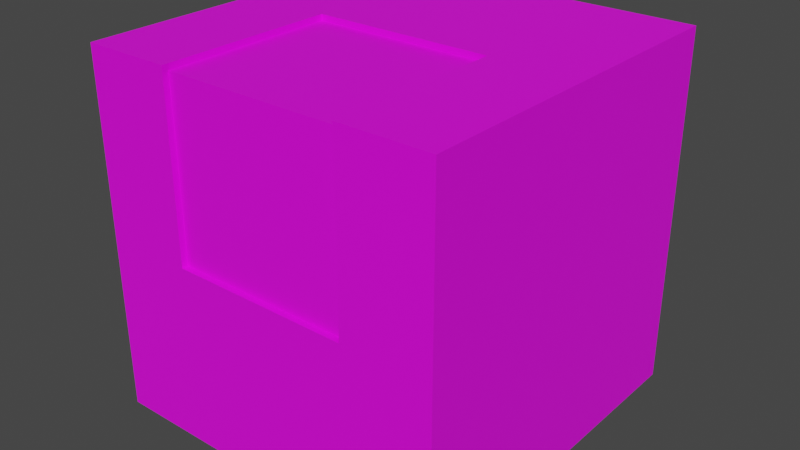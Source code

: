 # Source: Drone.blend  (saved by Blender 2.80.75; exported with 4.5.12 LTS)
import bpy
from mathutils import Matrix  # noqa: F401  (used for matrix-valued properties, if any)

bpy.ops.wm.read_factory_settings(use_empty=True)
scene = bpy.context.scene
scene.name = 'Scene'

# ---- images (referenced by path relative to the original .blend; pixels are not part of the script)
import os
ASSET_DIR = os.environ.get("B2B_ASSET_DIR", "")  # directory of the original .blend (textures are referenced by path, not embedded)
HERE = os.path.dirname(os.path.abspath(__file__))  # packed textures are extracted next to this script under _unpacked/

def load_image(name, relpath, width, height, colorspace="sRGB"):
    """Load a texture the original file referenced (path relative to the .blend, or extracted next to this script)."""
    p = next((c for c in (os.path.join(HERE, relpath), os.path.join(ASSET_DIR, relpath)) if relpath and os.path.exists(c)), "")
    if p:
        img = bpy.data.images.load(p, check_existing=True)
        img.name = name
    else:  # same state as the original file: an image datablock whose file is absent (Cycles renders it pink)
        img = bpy.data.images.new(name, width, height)
        img.source = "FILE"
        img.filepath = "//" + (relpath or name)
    img.colorspace_settings.name = colorspace
    return img
img_enemy_colormap_png = load_image('Enemy_ColorMap.png', 'Enemy_ColorMap.png', 1024, 1024, 'sRGB')

# ---- materials (node trees are filled in below, after node groups)
mat_enemyunit = bpy.data.materials.new('EnemyUnit')
mat_enemyunit.use_transparent_shadow = False

# ---- node groups
ng_auto_smooth = bpy.data.node_groups.new('Auto Smooth', 'GeometryNodeTree')
_s = ng_auto_smooth.interface.new_socket(name='Geometry', in_out='OUTPUT', socket_type='NodeSocketGeometry')
_s = ng_auto_smooth.interface.new_socket(name='Geometry', in_out='INPUT', socket_type='NodeSocketGeometry')
_s = ng_auto_smooth.interface.new_socket(name='Angle', in_out='INPUT', socket_type='NodeSocketFloat')
_s.subtype = 'ANGLE'
_s.min_value = 0.0
_s.max_value = 3.142
ng_auto_smooth.is_modifier = True
_N = ng_auto_smooth.nodes; _L = ng_auto_smooth.links
n0 = _N.new('NodeGroupOutput'); n0.name = 'Group Output'; n0.location = (480, -100)
n1 = _N.new('NodeGroupInput'); n1.name = 'Group Input'; n1.location = (-420, -300)
n2 = _N.new('NodeGroupInput'); n2.name = 'Group Input.001'; n2.location = (-60, -100)
n3 = _N.new('GeometryNodeSetShadeSmooth'); n3.name = 'Set Shade Smooth'; n3.location = (120, -100)
n3.domain = 'EDGE'
n4 = _N.new('GeometryNodeSetShadeSmooth'); n4.name = 'Set Shade Smooth.001'; n4.location = (300, -100)
n5 = _N.new('GeometryNodeInputMeshEdgeAngle'); n5.name = 'Edge Angle'; n5.location = (-420, -220)
n6 = _N.new('GeometryNodeInputEdgeSmooth'); n6.name = 'Is Edge Smooth'; n6.location = (-60, -160)
n7 = _N.new('GeometryNodeInputShadeSmooth'); n7.name = 'Is Face Smooth'; n7.location = (-240, -340)
n8 = _N.new('FunctionNodeBooleanMath'); n8.name = 'Boolean Math'; n8.location = (-60, -220)
n9 = _N.new('FunctionNodeCompare'); n9.name = 'Compare'; n9.location = (-240, -180)
n9.operation = 'LESS_EQUAL'
_L.new(n5.outputs[0], n9.inputs[0])
_L.new(n4.outputs[0], n0.inputs[0])
_L.new(n1.outputs[1], n9.inputs[1])
_L.new(n9.outputs[0], n8.inputs[0])
_L.new(n7.outputs[0], n8.inputs[1])
_L.new(n2.outputs[0], n3.inputs[0])
_L.new(n6.outputs[0], n3.inputs[1])
_L.new(n3.outputs[0], n4.inputs[0])
_L.new(n8.outputs[0], n3.inputs[2])
n0.is_active_output = True

# ---- material node trees
mat_enemyunit.use_nodes = True; mat_enemyunit.node_tree.nodes.clear()
_N = mat_enemyunit.node_tree.nodes; _L = mat_enemyunit.node_tree.links
n0 = _N.new('ShaderNodeOutputMaterial'); n0.name = 'Material Output'; n0.location = (300, 300)
n1 = _N.new('ShaderNodeBsdfPrincipled'); n1.name = 'Principled BSDF'; n1.location = (10, 300)
n1.distribution = 'GGX'
n1.subsurface_method = 'BURLEY'
n1.inputs[3].default_value = 1.45
n1.inputs[27].default_value = (0.0, 0.0, 0.0, 1.0)
n1.inputs[28].default_value = 1.0
n2 = _N.new('ShaderNodeTexImage'); n2.name = 'Image Texture'; n2.location = (-280, 280)
n2.image = img_enemy_colormap_png
_L.new(n1.outputs[0], n0.inputs[0])
_L.new(n2.outputs[0], n1.inputs[0])
n0.is_active_output = True

# ---- world
world_world = bpy.data.worlds.new('World'); scene.world = world_world
world_world.use_nodes = True; world_world.node_tree.nodes.clear()
_N = world_world.node_tree.nodes; _L = world_world.node_tree.links
n0 = _N.new('ShaderNodeOutputWorld'); n0.name = 'World Output'; n0.location = (300, 300)
n1 = _N.new('ShaderNodeBackground'); n1.name = 'Background'; n1.location = (10, 300)
n1.inputs[0].default_value = (0.05088, 0.05088, 0.05088, 1.0)
_L.new(n1.outputs[0], n0.inputs[0])
n0.is_active_output = True
world_world.color = (0.05088, 0.05088, 0.05088)
world_world.use_sun_shadow = False
world_world.sun_shadow_jitter_overblur = 0.0

# ---- meshes
me_cube_002 = bpy.data.meshes.new('Cube.002')
me_cube_002.from_pydata([(-0.3, -0.3, 0.1), (-0.3, -0.3, 0.7), (-0.3, 0.3, 0.1), (-0.3, 0.3, 0.7), (0.3, -0.3, 0.1), (0.3, -0.3, 0.7), (0.3, 0.3, 0.1), (0.3, 0.3, 0.7), (-0.3, -9.06e-08, 0.1), (-0.3, -9.06e-08, 0.7), (0.3, 9.06e-08, 0.1), (0.3, 9.06e-08, 0.7), (-0.3, -0.3, 0.4), (-0.3, 0.3, 0.4), (0.3, 0.3, 0.4), (0.3, -0.3, 0.4), (0.3, 9.06e-08, 0.4), (-0.3, -9.06e-08, 0.4), (0.15, 0.3, 0.1), (-0.15, 0.3, 0.1), (-0.15, 0.3, 0.7), (0.15, 0.3, 0.7), (-0.15, -0.3, 0.1), (0.15, -0.3, 0.1), (0.15, -0.3, 0.7), (-0.15, -0.3, 0.7), (-0.15, -4.53e-08, 0.7), (0.15, 4.53e-08, 0.7), (0.15, -0.3, 0.4), (-0.15, -0.3, 0.4), (-0.15, 0.3, 0.4), (0.15, 0.3, 0.4), (0.15, -0.29, 0.69), (-0.15, -0.29, 0.69), (-0.15, -4.53e-08, 0.69), (0.15, 4.53e-08, 0.69), (0.15, -0.29, 0.4), (-0.15, -0.29, 0.4), (0.2, 0.3, 0.7), (0.2, -0.3, 0.1), (0.2, 5.285e-08, 0.7), (0.2, 0.3, 0.4), (0.2, 0.3, 0.1), (0.2, -0.3, 0.7), (0.2, -0.3, 0.4), (-0.3, 0.05, 0.7), (0.3, 0.05, 0.1), (-0.3, 0.05, 0.1), (0.3, 0.05, 0.7), (0.3, 0.05, 0.4), (-0.3, 0.05, 0.4), (0.15, 0.05, 0.7), (-0.15, 0.05, 0.7), (0.2, 0.05, 0.7), (-0.2, 0.3, 0.1), (-0.2, -0.3, 0.7), (-0.2, -0.3, 0.4), (-0.2, 0.3, 0.7), (-0.2, -0.3, 0.1), (-0.2, -5.285e-08, 0.7), (-0.2, 0.3, 0.4), (-0.2, 0.05, 0.7), (-0.3, 0.3, 0.15), (0.3, 0.3, 0.15), (0.3, -0.3, 0.15), (0.3, 9.06e-08, 0.15), (-0.3, -9.06e-08, 0.15), (-0.3, -0.3, 0.15), (-0.15, 0.3, 0.15), (0.15, 0.3, 0.15), (0.15, -0.3, 0.15), (-0.15, -0.3, 0.15), (0.2, -0.3, 0.15), (0.2, 0.3, 0.15), (-0.3, 0.05, 0.15), (0.3, 0.05, 0.15), (-0.2, 0.3, 0.15), (-0.2, -0.3, 0.15), (-0.3, -0.3, 0.35), (-0.3, 0.3, 0.35), (0.3, 0.3, 0.35), (0.3, -0.3, 0.35), (0.3, 9.06e-08, 0.35), (-0.3, -9.06e-08, 0.35), (-0.15, 0.3, 0.35), (0.15, 0.3, 0.35), (0.15, -0.3, 0.35), (-0.15, -0.3, 0.35), (0.2, -0.3, 0.35), (0.2, 0.3, 0.35), (-0.3, 0.05, 0.35), (0.3, 0.05, 0.35), (-0.2, 0.3, 0.35), (-0.2, -0.3, 0.35), (-0.3, 0.25, 0.7), (0.3, 0.25, 0.1), (-0.3, 0.25, 0.4), (-0.3, 0.25, 0.1), (0.3, 0.25, 0.7), (0.3, 0.25, 0.4), (0.15, 0.25, 0.7), (-0.15, 0.25, 0.7), (0.2, 0.25, 0.7), (-0.2, 0.25, 0.7), (0.3, 0.25, 0.15), (-0.3, 0.25, 0.15), (0.3, 0.25, 0.35), (-0.3, 0.25, 0.35), (0.25, 0.3, 0.7), (0.25, -0.3, 0.1), (0.25, 9.06e-08, 0.7), (0.25, 0.3, 0.4), (0.25, 0.3, 0.1), (0.25, -0.3, 0.7), (0.25, -0.3, 0.4), (0.25, 0.05, 0.7), (0.25, -0.3, 0.15), (0.25, 0.3, 0.15), (0.25, -0.3, 0.35), (0.25, 0.3, 0.35), (0.25, 0.25, 0.7), (-0.25, 0.3, 0.1), (-0.25, -0.3, 0.7), (-0.25, -0.3, 0.4), (-0.25, 0.3, 0.7), (-0.25, -0.3, 0.1), (-0.25, -7.172e-08, 0.7), (-0.25, 0.3, 0.4), (-0.25, 0.05, 0.7), (-0.25, 0.3, 0.15), (-0.25, -0.3, 0.15), (-0.25, 0.3, 0.35), (-0.25, -0.3, 0.35), (-0.25, 0.25, 0.7)], [], [(96, 94, 3, 13), (111, 108, 7, 14), (16, 11, 5, 15), (123, 122, 1, 12), (126, 9, 1, 122), (128, 45, 9, 126), (49, 48, 11, 16), (12, 1, 9, 17), (78, 12, 17, 83), (91, 49, 16, 82), (132, 123, 12, 78), (82, 16, 15, 81), (119, 111, 14, 80), (107, 96, 13, 79), (92, 60, 30, 84), (84, 30, 31, 85), (88, 44, 28, 86), (86, 28, 29, 87), (53, 51, 27, 40), (51, 52, 26, 27), (40, 27, 24, 43), (44, 43, 24, 28), (60, 57, 20, 30), (30, 20, 21, 31), (35, 34, 33, 32), (36, 32, 33, 37), (24, 27, 35, 32), (28, 24, 32, 36), (29, 28, 36, 37), (25, 33, 34, 26), (27, 26, 34, 35), (114, 113, 43, 44), (110, 40, 43, 113), (115, 53, 40, 110), (118, 114, 44, 88), (85, 31, 41, 89), (31, 21, 38, 41), (120, 102, 53, 115), (100, 101, 52, 51), (102, 100, 51, 53), (83, 17, 50, 90), (106, 99, 49, 91), (99, 98, 48, 49), (133, 94, 45, 128), (17, 9, 45, 50), (101, 103, 61, 52), (127, 124, 57, 60), (131, 127, 60, 92), (87, 29, 56, 93), (52, 61, 59, 26), (26, 59, 55, 25), (29, 25, 55, 56), (22, 71, 77, 58), (121, 129, 76, 54), (95, 104, 75, 46), (8, 66, 74, 47), (18, 69, 73, 42), (109, 116, 72, 39), (23, 70, 71, 22), (39, 72, 70, 23), (19, 68, 69, 18), (54, 76, 68, 19), (97, 105, 62, 2), (112, 117, 63, 6), (10, 65, 64, 4), (125, 130, 67, 0), (46, 75, 65, 10), (0, 67, 66, 8), (71, 87, 93, 77), (129, 131, 92, 76), (104, 106, 91, 75), (66, 83, 90, 74), (69, 85, 89, 73), (116, 118, 88, 72), (70, 86, 87, 71), (72, 88, 86, 70), (68, 84, 85, 69), (76, 92, 84, 68), (105, 107, 79, 62), (117, 119, 80, 63), (65, 82, 81, 64), (130, 132, 78, 67), (75, 91, 82, 65), (67, 78, 83, 66), (29, 37, 33, 25), (74, 90, 107, 105), (63, 80, 106, 104), (47, 74, 105, 97), (6, 63, 104, 95), (20, 57, 103, 101), (124, 3, 94, 133), (14, 7, 98, 99), (80, 14, 99, 106), (38, 21, 100, 102), (21, 20, 101, 100), (108, 38, 102, 120), (90, 50, 96, 107), (50, 45, 94, 96), (7, 108, 120, 98), (73, 89, 119, 117), (64, 81, 118, 116), (42, 73, 117, 112), (4, 64, 116, 109), (98, 120, 115, 48), (81, 15, 114, 118), (48, 115, 110, 11), (11, 110, 113, 5), (15, 5, 113, 114), (89, 41, 111, 119), (41, 38, 108, 111), (57, 124, 133, 103), (77, 93, 132, 130), (62, 79, 131, 129), (58, 77, 130, 125), (2, 62, 129, 121), (79, 13, 127, 131), (13, 3, 124, 127), (103, 133, 128, 61), (93, 56, 123, 132), (61, 128, 126, 59), (59, 126, 122, 55), (56, 55, 122, 123)])
me_cube_002.polygons.foreach_set('use_smooth', [True] * 122)
_uv = me_cube_002.uv_layers.new(name='UVMap')
_uv.uv.foreach_set('vector', [0.6167, 0.05, 0.55, 0.05, 0.55, 0.05, 0.6167, 0.05, 0.75, 0.1833, 0.6833, 0.1833, 0.6833, 0.1833, 0.75, 0.1833, 0.75, 0.1167, 0.75, 0.1833, 0.6833, 0.1833, 0.6833, 0.1167, 0.6167, 0.1944, 0.55, 0.1944, 0.55, 0.1833, 0.6167, 0.1833, 0.6722, 0.3833, 0.6833, 0.3833, 0.6833, 0.45, 0.6722, 0.45, 0.6722, 0.3722, 0.6833, 0.3722, 0.6833, 0.3833, 0.6722, 0.3833, 0.7611, 0.1167, 0.7611, 0.1833, 0.75, 0.1833, 0.75, 0.1167, 0.6167, 0.1833, 0.55, 0.1833, 0.55, 0.1167, 0.6167, 0.1167, 0.6278, 0.1833, 0.6167, 0.1833, 0.6167, 0.1167, 0.6278, 0.1167, 0.7611, 0.1056, 0.7611, 0.1167, 0.75, 0.1167, 0.75, 0.1056, 0.6278, 0.1944, 0.6167, 0.1944, 0.6167, 0.1833, 0.6278, 0.1833, 0.75, 0.1056, 0.75, 0.1167, 0.6833, 0.1167, 0.6833, 0.1056, 0.7611, 0.1833, 0.75, 0.1833, 0.75, 0.1833, 0.7611, 0.1833, 0.6278, 0.05, 0.6167, 0.05, 0.6167, 0.05, 0.6278, 0.05, 0.7611, 0.2944, 0.75, 0.2944, 0.75, 0.2833, 0.7611, 0.2833, 0.7611, 0.2833, 0.75, 0.2833, 0.75, 0.2167, 0.7611, 0.2167, 0.55, 0.55, 0.5786, 0.55, 0.5786, 0.5786, 0.55, 0.5786, 0.55, 0.5786, 0.5786, 0.5786, 0.5786, 0.75, 0.55, 0.75, 0.75, 0.7786, 0.75, 0.75, 0.7786, 0.75, 0.7786, 0.7786, 0.75, 0.75, 0.75, 0.5786, 0.7786, 0.5786, 0.7786, 0.75, 0.7786, 0.7786, 0.7786, 0.75, 0.95, 0.75, 0.95, 0.7786, 0.5786, 0.55, 0.75, 0.55, 0.75, 0.5786, 0.5786, 0.5786, 0.75, 0.2944, 0.6833, 0.2944, 0.6833, 0.2833, 0.75, 0.2833, 0.75, 0.2833, 0.6833, 0.2833, 0.6833, 0.2167, 0.75, 0.2167, 0.1, 0.4, 0.1, 0.1, 0.25, 0.1, 0.25, 0.4, 0.25, 0.1, 0.4, 0.1, 0.4, 0.4, 0.25, 0.4, 0.7214, 0.95, 0.55, 0.95, 0.55, 0.9443, 0.7157, 0.9443, 0.7214, 0.7786, 0.7214, 0.95, 0.7157, 0.9443, 0.7157, 0.7786, 0.7443, 0.7786, 0.7443, 0.95, 0.7386, 0.95, 0.7386, 0.7786, 0.75, 0.95, 0.7557, 0.9443, 0.9214, 0.9443, 0.9214, 0.95, 0.75, 0.7786, 0.75, 0.95, 0.7443, 0.95, 0.7443, 0.7786, 0.1792, 0.7542, 0.1125, 0.7542, 0.1125, 0.7319, 0.1792, 0.7319, 0.1125, 0.8208, 0.1347, 0.8208, 0.1347, 0.8875, 0.1125, 0.8875, 0.1125, 0.8097, 0.1347, 0.8097, 0.1347, 0.8208, 0.1125, 0.8208, 0.1903, 0.7542, 0.1792, 0.7542, 0.1792, 0.7319, 0.1903, 0.7319, 0.7611, 0.2167, 0.75, 0.2167, 0.75, 0.2056, 0.7611, 0.2056, 0.75, 0.2167, 0.6833, 0.2167, 0.6833, 0.2056, 0.75, 0.2056, 0.1125, 0.7542, 0.1347, 0.7542, 0.1347, 0.8097, 0.1125, 0.8097, 0.5833, 0.3167, 0.65, 0.3167, 0.65, 0.3722, 0.5833, 0.3722, 0.5722, 0.3167, 0.5833, 0.3167, 0.5833, 0.3722, 0.5722, 0.3722, 0.6278, 0.1167, 0.6167, 0.1167, 0.6167, 0.1056, 0.6278, 0.1056, 0.8167, 0.1056, 0.8167, 0.1167, 0.7611, 0.1167, 0.7611, 0.1056, 0.8167, 0.1167, 0.8167, 0.1833, 0.7611, 0.1833, 0.7611, 0.1167, 0.6722, 0.3167, 0.6833, 0.3167, 0.6833, 0.3722, 0.6722, 0.3722, 0.6167, 0.1167, 0.55, 0.1167, 0.55, 0.1056, 0.6167, 0.1056, 0.65, 0.3167, 0.6611, 0.3167, 0.6611, 0.3722, 0.65, 0.3722, 0.3125, 0.7431, 0.2458, 0.7431, 0.2458, 0.7319, 0.3125, 0.7319, 0.3236, 0.7431, 0.3125, 0.7431, 0.3125, 0.7319, 0.3236, 0.7319, 0.55, 0.75, 0.5786, 0.75, 0.5786, 0.7786, 0.55, 0.7786, 0.75, 0.5786, 0.75, 0.55, 0.7786, 0.55, 0.7786, 0.5786, 0.7786, 0.5786, 0.7786, 0.55, 0.95, 0.55, 0.95, 0.5786, 0.5786, 0.75, 0.75, 0.75, 0.75, 0.7786, 0.5786, 0.7786, 0.3437, 0.825, 0.3625, 0.825, 0.3625, 0.85, 0.3437, 0.85, 0.3812, 0.625, 0.4, 0.625, 0.4, 0.65, 0.3812, 0.65, 0.3812, 0.9, 0.3625, 0.9, 0.3625, 0.775, 0.3812, 0.775, 0.3437, 0.75, 0.325, 0.75, 0.325, 0.725, 0.3437, 0.725, 0.3812, 0.825, 0.4, 0.825, 0.4, 0.85, 0.3812, 0.85, 0.3437, 0.6, 0.3625, 0.6, 0.3625, 0.65, 0.3437, 0.65, 0.3437, 0.675, 0.3625, 0.675, 0.3625, 0.825, 0.3437, 0.825, 0.3437, 0.65, 0.3625, 0.65, 0.3625, 0.675, 0.3437, 0.675, 0.3812, 0.675, 0.4, 0.675, 0.4, 0.825, 0.3812, 0.825, 0.3812, 0.65, 0.4, 0.65, 0.4, 0.675, 0.3812, 0.675, 0.3437, 0.6, 0.325, 0.6, 0.325, 0.6, 0.3437, 0.6, 0.3812, 0.9, 0.4, 0.9, 0.4, 0.9, 0.3812, 0.9, 0.3812, 0.75, 0.3625, 0.75, 0.3625, 0.6, 0.3812, 0.6, 0.3437, 0.875, 0.3625, 0.875, 0.3625, 0.9, 0.3437, 0.9, 0.3812, 0.775, 0.3625, 0.775, 0.3625, 0.75, 0.3812, 0.75, 0.3437, 0.9, 0.325, 0.9, 0.325, 0.75, 0.3437, 0.75, 0.6722, 0.2167, 0.6278, 0.2167, 0.6278, 0.2056, 0.6722, 0.2056, 0.3681, 0.7431, 0.3236, 0.7431, 0.3236, 0.7319, 0.3681, 0.7319, 0.8167, 0.06111, 0.8167, 0.1056, 0.7611, 0.1056, 0.7611, 0.06111, 0.6722, 0.1167, 0.6278, 0.1167, 0.6278, 0.1056, 0.6722, 0.1056, 0.8056, 0.2167, 0.7611, 0.2167, 0.7611, 0.2056, 0.8056, 0.2056, 0.2347, 0.7542, 0.1903, 0.7542, 0.1903, 0.7319, 0.2347, 0.7319, 0.6722, 0.2833, 0.6278, 0.2833, 0.6278, 0.2167, 0.6722, 0.2167, 0.6722, 0.2944, 0.6278, 0.2944, 0.6278, 0.2833, 0.6722, 0.2833, 0.8056, 0.2833, 0.7611, 0.2833, 0.7611, 0.2167, 0.8056, 0.2167, 0.8056, 0.2944, 0.7611, 0.2944, 0.7611, 0.2833, 0.8056, 0.2833, 0.6722, 0.05, 0.6278, 0.05, 0.6278, 0.05, 0.6722, 0.05, 0.8056, 0.1833, 0.7611, 0.1833, 0.7611, 0.1833, 0.8056, 0.1833, 0.75, 0.06111, 0.75, 0.1056, 0.6833, 0.1056, 0.6833, 0.06111, 0.6722, 0.1944, 0.6278, 0.1944, 0.6278, 0.1833, 0.6722, 0.1833, 0.7611, 0.06111, 0.7611, 0.1056, 0.75, 0.1056, 0.75, 0.06111, 0.6722, 0.1833, 0.6278, 0.1833, 0.6278, 0.1167, 0.6722, 0.1167, 0.75, 0.7786, 0.7557, 0.7786, 0.7557, 0.9443, 0.75, 0.95, 0.6722, 0.1056, 0.6278, 0.1056, 0.6278, 0.05, 0.6722, 0.05, 0.8167, 0.06111, 0.8167, 0.1056, 0.8167, 0.1056, 0.8167, 0.06111, 0.3437, 0.725, 0.325, 0.725, 0.325, 0.6, 0.3437, 0.6, 0.3812, 0.9, 0.3625, 0.9, 0.3625, 0.9, 0.3812, 0.9, 0.65, 0.3167, 0.6611, 0.3167, 0.6611, 0.3167, 0.65, 0.3167, 0.6722, 0.3167, 0.6833, 0.3167, 0.6833, 0.3167, 0.6722, 0.3167, 0.8167, 0.1167, 0.8167, 0.1833, 0.8167, 0.1833, 0.8167, 0.1167, 0.8167, 0.1056, 0.8167, 0.1167, 0.8167, 0.1167, 0.8167, 0.1056, 0.5722, 0.3167, 0.5833, 0.3167, 0.5833, 0.3167, 0.5722, 0.3167, 0.5833, 0.3167, 0.65, 0.3167, 0.65, 0.3167, 0.5833, 0.3167, 0.1125, 0.7542, 0.1347, 0.7542, 0.1347, 0.7542, 0.1125, 0.7542, 0.6278, 0.1056, 0.6167, 0.1056, 0.6167, 0.05, 0.6278, 0.05, 0.6167, 0.1056, 0.55, 0.1056, 0.55, 0.05, 0.6167, 0.05, 0.55, 0.3167, 0.55, 0.3167, 0.55, 0.3167, 0.55, 0.3167, 0.3681, 0.6431, 0.3236, 0.6431, 0.3236, 0.6208, 0.3681, 0.6208, 0.6722, 0.3167, 0.6278, 0.3167, 0.6278, 0.3167, 0.6722, 0.3167, 0.3812, 0.85, 0.4, 0.85, 0.4, 0.9, 0.3812, 0.9, 0.3437, 0.6, 0.3625, 0.6, 0.3625, 0.6, 0.3437, 0.6, 0.55, 0.3167, 0.55, 0.3167, 0.55, 0.3722, 0.55, 0.3722, 0.6278, 0.3167, 0.6167, 0.3167, 0.6167, 0.3167, 0.6278, 0.3167, 0.55, 0.3722, 0.55, 0.3722, 0.55, 0.3833, 0.55, 0.3833, 0.55, 0.3833, 0.55, 0.3833, 0.55, 0.45, 0.55, 0.45, 0.6167, 0.3167, 0.55, 0.3167, 0.55, 0.3167, 0.6167, 0.3167, 0.3236, 0.6431, 0.3125, 0.6431, 0.3125, 0.6208, 0.3236, 0.6208, 0.3125, 0.6431, 0.2458, 0.6431, 0.2458, 0.6208, 0.3125, 0.6208, 0.2236, 0.7542, 0.2347, 0.7542, 0.2347, 0.7542, 0.2236, 0.7542, 0.2347, 0.6431, 0.1903, 0.6431, 0.1903, 0.6319, 0.2347, 0.6319, 0.8056, 0.3167, 0.7611, 0.3167, 0.7611, 0.3056, 0.8056, 0.3056, 0.3437, 0.85, 0.3625, 0.85, 0.3625, 0.875, 0.3437, 0.875, 0.3812, 0.6, 0.4, 0.6, 0.4, 0.625, 0.3812, 0.625, 0.7611, 0.3167, 0.75, 0.3167, 0.75, 0.3056, 0.7611, 0.3056, 0.75, 0.3167, 0.6833, 0.3167, 0.6833, 0.3056, 0.75, 0.3056, 0.2236, 0.7542, 0.2347, 0.7542, 0.2347, 0.8097, 0.2236, 0.8097, 0.1903, 0.6431, 0.1792, 0.6431, 0.1792, 0.6319, 0.1903, 0.6319, 0.2236, 0.8097, 0.2347, 0.8097, 0.2347, 0.8208, 0.2236, 0.8208, 0.2236, 0.8208, 0.2347, 0.8208, 0.2347, 0.8875, 0.2236, 0.8875, 0.1792, 0.6431, 0.1125, 0.6431, 0.1125, 0.6319, 0.1792, 0.6319])
me_cube_002.materials.append(mat_enemyunit)
me_cube_002.use_remesh_preserve_volume = False
me_cube_002.use_remesh_preserve_attributes = False
me_cube_002.use_mirror_vertex_groups = False
me_cube_002.update()

# ---- objects
ob_cube = bpy.data.objects.new('Cube', me_cube_002)

# ---- transforms, parenting, visibility, modifiers, constraints
ob_cube.location = (0.0, 0.0, 0.0)
ob_cube.lineart.crease_threshold = 0.0
_m = ob_cube.modifiers.new('Auto Smooth', 'NODES')
_m.node_group = ng_auto_smooth
_gi = [s.identifier for s in ng_auto_smooth.interface.items_tree if s.item_type == 'SOCKET' and s.in_out == 'INPUT']
_m[_gi[1]] = 0.946  # Angle

# ---- collection membership
scene.collection.objects.link(ob_cube)

# ---- scene / render settings (as saved in the file)
scene.frame_start = 1; scene.frame_end = 250; scene.frame_set(2)
scene.render.engine = 'BLENDER_EEVEE_NEXT'
scene.cycles.use_denoising = False
scene.cycles.samples = 128
scene.cycles.sampling_pattern = 'TABULATED_SOBOL'
scene.cycles.use_adaptive_sampling = False
scene.cycles.use_light_tree = False
scene.view_settings.view_transform = 'Filmic'
bpy.context.view_layer.update()

# ---- added for rendering (the .blend has no active camera and no usable light): camera, sun
cam_auto = bpy.data.cameras.new('AutoCamera')
cam_auto.lens = 50.0
cam_auto.sensor_width = 36.0
cam_auto.clip_end = 1000.0
ob_auto_camera = bpy.data.objects.new('AutoCamera', cam_auto)
scene.collection.objects.link(ob_auto_camera)
ob_auto_camera.location = (0.961522, -1.15383, 1.16922)
ob_auto_camera.rotation_euler = (1.09748, -7.21219e-08, 0.694738)
scene.camera = ob_auto_camera
light_auto_sun = bpy.data.lights.new('AutoSun', 'SUN')
light_auto_sun.energy = 3.0
light_auto_sun.angle = 0.0523599
ob_auto_sun = bpy.data.objects.new('AutoSun', light_auto_sun)
scene.collection.objects.link(ob_auto_sun)
ob_auto_sun.rotation_euler = (0.872665, 0.174533, 0.523599)
bpy.context.view_layer.update()
